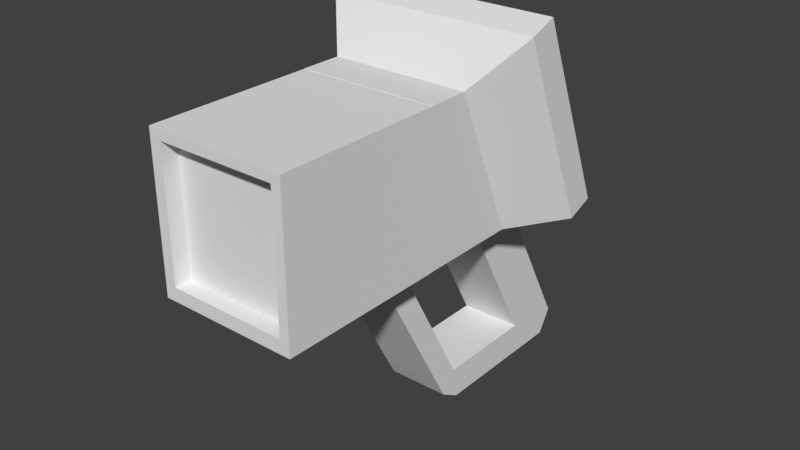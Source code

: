 # Source: Tool_detector.blend  (saved by Blender 2.79.0; exported with 4.5.12 LTS)
import bpy
from mathutils import Matrix  # noqa: F401  (used for matrix-valued properties, if any)

bpy.ops.wm.read_factory_settings(use_empty=True)
scene = bpy.context.scene
scene.name = 'Scene'

# ---- collections
col_collection_1 = bpy.data.collections.new('Collection 1'); scene.collection.children.link(col_collection_1)

# ---- materials (node trees are filled in below, after node groups)
mat_main = bpy.data.materials.new('Main')
mat_main.alpha_threshold = 0.0
mat_main.use_transparent_shadow = False
mat_main.roughness = 0.5
mat_screen = bpy.data.materials.new('Screen')
mat_screen.alpha_threshold = 0.0
mat_screen.use_transparent_shadow = False
mat_screen.diffuse_color = (0.0, 0.0, 0.0, 1.0)
mat_screen.roughness = 0.5
mat_screen.line_color = (0.0, 0.0, 0.0, 1.0)

# ---- material node trees

# ---- world
world_world = bpy.data.worlds.new('World'); scene.world = world_world
world_world.color = (0.05088, 0.05088, 0.05088)
world_world.use_sun_shadow = False
world_world.sun_shadow_jitter_overblur = 0.0
world_world.cycles.sampling_method = 'MANUAL'

# ---- meshes
me_cube_002 = bpy.data.meshes.new('Cube.002')
me_cube_002.from_pydata([(-0.02037, 0.1511, -0.1213), (-0.02037, 0.08468, -0.0001749), (-0.02037, 0.1217, -0.0001749), (0.01916, 0.1511, -0.1213), (0.01916, 0.08468, -0.0001749), (0.01916, 0.1217, -0.0001749), (-0.02037, 0.1395, -0.1006), (-0.02037, 0.1765, -0.1006), (0.01916, 0.1765, -0.1006), (0.01916, 0.1395, -0.1006), (-0.02037, 0.05641, -0.1006), (0.01916, 0.05641, -0.1006), (0.01916, 0.0734, -0.1006), (0.01916, 0.08499, -0.1213), (-0.02037, 0.0734, -0.1006), (-0.02037, 0.08499, -0.1213), (-0.02037, 0.001869, -0.0003864), (0.01916, 0.001869, -0.0003864), (0.01916, 0.01886, -0.0003864), (-0.02037, 0.01886, -0.0003864), (-0.02037, 0.04469, 0.09373), (0.01916, 0.04469, 0.09373), (0.01916, 0.07063, 0.1205), (0.01916, 0.01886, 0.03342), (-0.02037, 0.01886, 0.03342), (-0.02037, 0.01886, -0.0001749), (0.01916, 0.01886, -0.0001749), (-0.02037, 0.01886, 0.03363), (0.01916, 0.01886, 0.03363), (-0.0446, 0.08468, -0.0001749), (-0.0446, 0.1217, -0.0001749), (-0.0446, 0.01886, -0.0003864), (-0.0446, 0.001869, -0.0003864), (-0.0446, 0.07028, 0.03363), (-0.0446, 0.01886, 0.03342), (-0.0446, 0.001869, 0.03342), (-0.0446, 0.01886, -0.0001749), (-0.0446, 0.01886, 0.03363), (0.04243, 0.1217, -0.0001749), (0.04243, 0.08468, -0.0001749), (0.04243, 0.01886, -0.0003864), (0.04243, 0.001869, -0.0003864), (0.04243, 0.07028, 0.03363), (0.04243, 0.01886, 0.03342), (0.04243, 0.001869, 0.03342), (0.04243, 0.01886, -0.0001749), (0.04243, 0.01886, 0.03363), (0.03631, -0.08556, -0.0003864), (-0.03752, -0.08556, -0.0003864), (-0.02037, 0.07063, 0.1205), (0.01916, 0.01886, 0.06224), (-0.02037, 0.01886, 0.06224), (-0.02037, 0.01886, 0.06245), (0.01916, 0.01886, 0.06245), (-0.0446, 0.05801, 0.06245), (-0.0446, 0.01886, 0.06224), (-0.0446, 0.001869, 0.06224), (-0.0446, 0.01886, 0.06245), (0.04243, 0.05801, 0.06245), (0.04243, 0.01886, 0.06224), (0.04243, 0.001869, 0.06224), (0.04243, 0.01886, 0.06245), (-0.02037, 0.001869, 0.09352), (0.01916, 0.001869, 0.09352), (0.01916, 0.01886, 0.09352), (-0.02037, 0.01886, 0.09352), (-0.02037, 0.01886, 0.09373), (0.01916, 0.01886, 0.09373), (-0.0446, 0.04469, 0.09373), (-0.0446, 0.01886, 0.09352), (-0.0446, 0.001869, 0.09352), (-0.0446, 0.01886, 0.09373), (0.04243, 0.04469, 0.09373), (0.04243, 0.01886, 0.09352), (0.04243, 0.001869, 0.09352), (0.04243, 0.01886, 0.09373), (-0.03752, -0.08556, 0.008065), (0.03631, -0.08556, 0.008065), (-0.0446, -0.08556, -0.0003864), (-0.0446, -0.08556, 0.008065), (0.04243, -0.08556, -0.0003864), (0.04243, -0.08556, 0.008065), (-0.03752, -0.08556, 0.0876), (0.03631, -0.08556, 0.0876), (-0.0446, -0.08556, 0.0876), (0.04243, -0.08556, 0.0876), (-0.03752, -0.08556, 0.09352), (0.03631, -0.08556, 0.09352), (-0.0446, -0.08556, 0.09352), (0.04243, -0.08556, 0.09352), (-0.0446, 0.07063, 0.1205), (0.04243, 0.07063, 0.1205), (0.06524, 0.1217, -0.0001749), (0.06524, 0.1073, 0.03363), (0.06524, 0.09503, 0.06245), (0.06524, 0.08171, 0.09373), (0.06524, 0.07063, 0.1205), (-0.06879, 0.1073, 0.03363), (-0.06879, 0.09503, 0.06245), (-0.06879, 0.1217, -0.0001749), (-0.06879, 0.08171, 0.09373), (-0.06879, 0.07063, 0.1205), (-0.02037, 0.1388, 0.006372), (0.01916, 0.1388, 0.006372), (-0.02037, 0.09883, 0.1003), (-0.02037, 0.1244, 0.04018), (0.01916, 0.1244, 0.04018), (0.01916, 0.08775, 0.127), (-0.0446, 0.1388, 0.006372), (-0.0446, 0.1244, 0.04018), (0.04243, 0.1388, 0.006372), (0.04243, 0.1244, 0.04018), (-0.02037, 0.1121, 0.069), (0.01916, 0.1121, 0.069), (-0.02037, 0.08775, 0.127), (-0.0446, 0.1121, 0.069), (0.04243, 0.1121, 0.069), (0.01916, 0.09883, 0.1003), (-0.0446, 0.09883, 0.1003), (0.04243, 0.09883, 0.1003), (-0.0446, 0.08775, 0.127), (0.04243, 0.08775, 0.127), (0.06524, 0.1388, 0.006372), (0.06524, 0.1244, 0.04018), (0.06524, 0.1121, 0.069), (0.06524, 0.09883, 0.1003), (0.06524, 0.08775, 0.127), (-0.06879, 0.1244, 0.04018), (-0.06879, 0.1121, 0.069), (-0.06879, 0.1388, 0.006372), (-0.06879, 0.09883, 0.1003), (-0.06879, 0.08775, 0.127), (-0.02037, 0.1797, -0.1063), (-0.02037, 0.1709, -0.1213), (0.01916, 0.1709, -0.1213), (0.01916, 0.1797, -0.1063), (-0.02037, 0.07666, -0.1213), (-0.02037, 0.06376, -0.1137), (0.01916, 0.06376, -0.1137), (0.01916, 0.07666, -0.1213), (0.03631, -0.07532, 0.008065), (-0.03752, -0.07532, 0.008065), (0.03631, -0.07532, 0.0876), (-0.03752, -0.07532, 0.0876)], [], [(6, 1, 2, 7), (7, 2, 5, 8), (8, 5, 4, 9), (9, 4, 1, 6), (135, 8, 9), (33, 37, 57, 54), (12, 138, 139), (133, 134, 3, 0), (132, 7, 8, 135), (14, 15, 136), (14, 10, 16, 19), (12, 11, 138), (138, 11, 10, 137), (0, 3, 13, 15), (6, 0, 15, 14), (9, 6, 14, 12), (3, 9, 12, 13), (11, 12, 18, 17), (10, 11, 17, 16), (12, 14, 19, 18), (70, 56, 84, 88), (1, 25, 36, 29), (24, 19, 31, 34), (98, 100, 130, 128), (62, 70, 88, 86), (4, 5, 38, 39), (1, 4, 26, 25), (25, 27, 37, 36), (31, 32, 35, 34), (33, 29, 36, 37), (101, 90, 120, 131), (2, 1, 29, 30), (37, 27, 52, 57), (99, 97, 127, 129), (44, 43, 59, 60), (16, 17, 47, 48), (19, 16, 32, 31), (41, 40, 43, 44), (39, 42, 46, 45), (39, 38, 92), (28, 26, 45, 46), (27, 28, 53, 52), (18, 23, 43, 40), (32, 16, 48, 78), (17, 18, 40, 41), (26, 4, 39, 45), (92, 38, 110, 122), (50, 51, 65, 64), (54, 57, 71, 68), (61, 58, 72, 75), (55, 56, 70, 69), (60, 59, 73, 74), (63, 62, 86, 87), (34, 35, 56, 55), (17, 41, 80, 47), (44, 60, 85, 81), (43, 23, 50, 59), (23, 24, 51, 50), (24, 34, 55, 51), (28, 46, 61, 53), (49, 22, 107, 114), (46, 42, 58, 61), (64, 63, 74, 73), (38, 5, 103, 110), (64, 65, 62, 63), (21, 20, 66, 67), (66, 20, 68, 71), (62, 65, 69, 70), (5, 2, 102, 103), (21, 67, 75, 72), (51, 55, 69, 65), (57, 52, 66, 71), (60, 74, 89, 85), (95, 94, 124, 125), (22, 91, 121, 107), (52, 53, 67, 66), (59, 50, 64, 73), (53, 61, 75, 67), (41, 44, 81, 80), (83, 82, 143, 142), (48, 47, 77, 76), (48, 76, 79, 78), (77, 47, 80, 81), (82, 83, 87, 86), (79, 76, 82, 84), (77, 81, 85, 83), (83, 85, 89, 87), (84, 82, 86, 88), (56, 35, 79, 84), (35, 32, 78, 79), (74, 63, 87, 89), (22, 49, 20, 21), (20, 49, 90, 68), (22, 21, 72, 91), (100, 101, 131, 130), (30, 99, 129, 108), (39, 92, 93, 42), (42, 93, 94, 58), (58, 94, 95, 72), (72, 95, 96), (97, 98, 128, 127), (94, 93, 123, 124), (91, 96, 126, 121), (91, 72, 96), (93, 92, 122, 123), (97, 33, 54, 98), (99, 29, 33, 97), (98, 54, 68, 100), (100, 68, 101), (90, 49, 114, 120), (2, 30, 108, 102), (96, 95, 125, 126), (30, 29, 99), (68, 90, 101), (111, 106, 113, 116), (103, 106, 111, 110), (103, 102, 105, 106), (105, 102, 108, 109), (105, 109, 115, 112), (116, 113, 117, 119), (106, 105, 112, 113), (117, 104, 114, 107), (104, 118, 120, 114), (113, 112, 104, 117), (112, 115, 118, 104), (118, 115, 128, 130), (119, 117, 107, 121), (111, 116, 124, 123), (110, 111, 123, 122), (116, 119, 125, 124), (119, 121, 126, 125), (109, 108, 129, 127), (115, 109, 127, 128), (120, 118, 130, 131), (134, 133, 132, 135), (6, 7, 132), (136, 139, 138, 137), (15, 13, 139, 136), (10, 14, 137), (3, 134, 9), (0, 6, 133), (134, 135, 9), (133, 6, 132), (13, 12, 139), (137, 14, 136), (141, 140, 142, 143), (77, 83, 142, 140), (76, 77, 140, 141), (82, 76, 141, 143)])
me_cube_002.polygons.foreach_set('material_index', [0, 0, 0, 0, 0, 0, 0, 0, 0, 0, 0, 0, 0, 0, 0, 0, 0, 0, 0, 0, 0, 0, 0, 0, 0, 0, 0, 0, 0, 0, 0, 0, 0, 0, 0, 0, 0, 0, 0, 0, 0, 0, 0, 0, 0, 0, 0, 0, 0, 0, 0, 0, 0, 0, 0, 0, 0, 0, 0, 0, 0, 0, 0, 0, 0, 0, 0, 0, 0, 0, 0, 0, 0, 0, 0, 0, 0, 0, 0, 0, 0, 0, 0, 0, 0, 0, 0, 0, 0, 0, 0, 0, 0, 0, 0, 0, 0, 0, 0, 0, 0, 0, 0, 0, 0, 0, 0, 0, 0, 0, 0, 0, 0, 0, 1, 1, 1, 1, 1, 1, 1, 1, 1, 1, 1, 1, 1, 1, 1, 1, 1, 1, 1, 1, 0, 0, 0, 0, 0, 0, 0, 0, 0, 0, 0, 0, 0, 0, 0])
_uv = me_cube_002.uv_layers.new(name='UVMap')
_uv.uv.foreach_set('vector', [0.1409, 0.3064, 0.141, 0.08582, 0.1997, 0.12, 0.1996, 0.3406, 0.7976, 0.2113, 0.7976, 0.009637, 0.869, 0.009637, 0.869, 0.2113, 0.4083, 0.03938, 0.4085, 0.26, 0.3497, 0.2942, 0.3496, 0.0736, 0.9195, 0.5865, 0.9195, 0.3856, 0.991, 0.3856, 0.991, 0.5865, 0.4085, 0.02689, 0.4083, 0.03938, 0.3496, 0.0736, 0.3537, 0.5435, 0.2681, 0.5049, 0.2884, 0.4537, 0.3536, 0.4831, 0.2447, 0.1347, 0.2181, 0.1214, 0.232, 0.09676, 0.9014, 0.5909, 0.8299, 0.5909, 0.8299, 0.5528, 0.9014, 0.5528, 0.7976, 0.2226, 0.7976, 0.2113, 0.869, 0.2113, 0.869, 0.2226, 0.03599, 0.2453, 0.03648, 0.291, 0.02326, 0.2833, 0.03599, 0.2453, 0.009039, 0.2296, 0.00945, 0.009637, 0.0364, 0.02534, 0.2447, 0.1347, 0.2178, 0.1504, 0.2181, 0.1214, 0.8299, 0.8369, 0.8299, 0.8106, 0.9014, 0.8106, 0.9014, 0.8369, 0.9014, 0.5528, 0.8299, 0.5528, 0.8299, 0.4256, 0.9014, 0.4256, 0.1409, 0.3064, 0.1413, 0.3521, 0.03648, 0.291, 0.03599, 0.2453, 0.8299, 0.8562, 0.9014, 0.8562, 0.9014, 0.9827, 0.8299, 0.9827, 0.3501, 0.02795, 0.3496, 0.0736, 0.2447, 0.1347, 0.2452, 0.08906, 0.2178, 0.1504, 0.2447, 0.1347, 0.2452, 0.3547, 0.2182, 0.3704, 0.9014, 0.8106, 0.8299, 0.8106, 0.8299, 0.6102, 0.9014, 0.6102, 0.9586, 0.2108, 0.8871, 0.2108, 0.8871, 0.009637, 0.9586, 0.009637, 0.4667, 0.643, 0.5232, 0.643, 0.4774, 0.8115, 0.4667, 0.8115, 0.1074, 0.5547, 0.2262, 0.5547, 0.2262, 0.6014, 0.1074, 0.6014, 0.6983, 0.9254, 0.6983, 0.9904, 0.6545, 0.9904, 0.6545, 0.9254, 0.4152, 0.511, 0.4151, 0.4454, 0.4482, 0.4467, 0.4483, 0.5122, 0.7681, 0.4222, 0.8119, 0.4222, 0.8119, 0.5896, 0.799, 0.5896, 0.1074, 0.4785, 0.04064, 0.4785, 0.04064, 0.4336, 0.1074, 0.4336, 0.1074, 0.5547, 0.1074, 0.4785, 0.2262, 0.4785, 0.2262, 0.5547, 0.1226, 0.8478, 0.1226, 0.7828, 0.1664, 0.7828, 0.1664, 0.8478, 0.6364, 0.6102, 0.6364, 0.643, 0.5753, 0.643, 0.5753, 0.6102, 0.3537, 0.5435, 0.3539, 0.6143, 0.2443, 0.5649, 0.2681, 0.5049, 0.681, 0.009637, 0.681, 0.05625, 0.6489, 0.05625, 0.6489, 0.009637, 0.04064, 0.5547, 0.1074, 0.5547, 0.1074, 0.6014, 0.04064, 0.6014, 0.1664, 0.7828, 0.1226, 0.7828, 0.1226, 0.7274, 0.1664, 0.7274, 0.4155, 0.6422, 0.4153, 0.5713, 0.4485, 0.5726, 0.4486, 0.6434, 0.5753, 0.5582, 0.5753, 0.5909, 0.5232, 0.5909, 0.5232, 0.5582, 0.2881, 0.6954, 0.3596, 0.6954, 0.3906, 0.8636, 0.2571, 0.8636, 0.2881, 0.6627, 0.2881, 0.6954, 0.2443, 0.6954, 0.2443, 0.6627, 0.6364, 0.5582, 0.6364, 0.5909, 0.5753, 0.5909, 0.5753, 0.5582, 0.5361, 0.0387, 0.536, 0.1095, 0.4504, 0.1482, 0.4265, 0.08815, 0.1074, 0.4336, 0.04064, 0.4336, 0.04064, 0.3897, 0.0511, 0.7828, 0.0511, 0.8478, 0.009039, 0.8478, 0.009039, 0.7828, 0.1226, 0.7828, 0.0511, 0.7828, 0.0511, 0.7274, 0.1226, 0.7274, 0.7698, 0.9904, 0.7698, 0.9254, 0.8119, 0.9254, 0.8119, 0.9904, 0.2443, 0.6954, 0.2881, 0.6954, 0.2571, 0.8636, 0.2443, 0.8636, 0.3596, 0.6954, 0.3596, 0.6627, 0.4016, 0.6627, 0.4016, 0.6954, 0.2262, 0.4785, 0.1074, 0.4785, 0.1074, 0.4336, 0.2262, 0.4336, 0.04064, 0.3897, 0.04064, 0.4336, 0.009039, 0.4336, 0.009039, 0.3897, 0.7698, 0.8701, 0.6983, 0.8701, 0.6983, 0.81, 0.7698, 0.81, 0.3536, 0.4831, 0.2884, 0.4537, 0.3105, 0.3982, 0.3535, 0.4176, 0.4707, 0.1993, 0.5358, 0.1699, 0.5357, 0.2354, 0.4927, 0.2548, 0.5232, 0.6102, 0.5232, 0.643, 0.4667, 0.643, 0.4667, 0.6102, 0.5232, 0.5582, 0.5232, 0.5909, 0.4667, 0.5909, 0.4667, 0.5582, 0.6966, 0.4222, 0.7681, 0.4222, 0.799, 0.5896, 0.6656, 0.5896, 0.5753, 0.6102, 0.5753, 0.643, 0.5232, 0.643, 0.5232, 0.6102, 0.3596, 0.6954, 0.4016, 0.6954, 0.4016, 0.8636, 0.3906, 0.8636, 0.5753, 0.5582, 0.5232, 0.5582, 0.4774, 0.3897, 0.6212, 0.3897, 0.8119, 0.9254, 0.7698, 0.9254, 0.7698, 0.8701, 0.8119, 0.8701, 0.7698, 0.9254, 0.6983, 0.9254, 0.6983, 0.8701, 0.7698, 0.8701, 0.6983, 0.9254, 0.6545, 0.9254, 0.6545, 0.8701, 0.6983, 0.8701, 0.0511, 0.7828, 0.009039, 0.7828, 0.009039, 0.7274, 0.0511, 0.7274, 0.681, 0.103, 0.681, 0.1792, 0.6489, 0.1792, 0.6489, 0.103, 0.4504, 0.1482, 0.536, 0.1095, 0.5358, 0.1699, 0.4707, 0.1993, 0.6966, 0.3897, 0.6966, 0.4222, 0.6545, 0.4222, 0.6545, 0.3897, 0.04064, 0.4336, 0.04064, 0.4785, 0.009039, 0.4785, 0.009039, 0.4336, 0.6966, 0.3897, 0.7681, 0.3897, 0.7681, 0.4222, 0.6966, 0.4222, 0.7331, 0.1792, 0.7331, 0.103, 0.7795, 0.103, 0.7795, 0.1792, 0.7795, 0.103, 0.7331, 0.103, 0.7331, 0.05625, 0.7795, 0.05625, 0.7681, 0.4222, 0.7681, 0.3897, 0.8119, 0.3897, 0.8119, 0.4222, 0.04064, 0.4785, 0.04064, 0.5547, 0.009039, 0.5547, 0.009039, 0.4785, 0.7331, 0.1792, 0.7795, 0.1792, 0.7795, 0.224, 0.7331, 0.224, 0.6983, 0.8701, 0.6545, 0.8701, 0.6545, 0.81, 0.6983, 0.81, 0.1664, 0.7274, 0.1226, 0.7274, 0.1226, 0.6673, 0.1664, 0.6673, 0.5232, 0.5582, 0.4667, 0.5582, 0.4667, 0.3897, 0.4774, 0.3897, 0.5973, 0.2076, 0.5975, 0.1421, 0.6306, 0.1408, 0.6305, 0.2064, 0.681, 0.1792, 0.681, 0.224, 0.6489, 0.224, 0.6489, 0.1792, 0.1226, 0.7274, 0.0511, 0.7274, 0.0511, 0.6673, 0.1226, 0.6673, 0.8119, 0.8701, 0.7698, 0.8701, 0.7698, 0.81, 0.8119, 0.81, 0.0511, 0.7274, 0.009039, 0.7274, 0.009039, 0.6673, 0.0511, 0.6673, 0.6364, 0.5582, 0.5753, 0.5582, 0.6212, 0.3897, 0.6364, 0.3897, 0.4301, 0.9775, 0.4301, 0.8352, 0.4486, 0.8352, 0.4486, 0.9775, 0.799, 0.7907, 0.6656, 0.7907, 0.6656, 0.7745, 0.799, 0.7745, 0.799, 0.7907, 0.799, 0.7745, 0.8119, 0.7745, 0.8119, 0.7907, 0.6656, 0.7745, 0.6656, 0.7907, 0.6545, 0.7907, 0.6545, 0.7745, 0.799, 0.6216, 0.6656, 0.6216, 0.6656, 0.6102, 0.799, 0.6102, 0.8119, 0.7745, 0.799, 0.7745, 0.799, 0.6216, 0.8119, 0.6216, 0.6656, 0.7745, 0.6545, 0.7745, 0.6545, 0.6216, 0.6656, 0.6216, 0.6656, 0.6216, 0.6545, 0.6216, 0.6545, 0.6102, 0.6656, 0.6102, 0.8119, 0.6216, 0.799, 0.6216, 0.799, 0.6102, 0.8119, 0.6102, 0.5232, 0.643, 0.5753, 0.643, 0.6212, 0.8115, 0.4774, 0.8115, 0.5753, 0.643, 0.6364, 0.643, 0.6364, 0.8115, 0.6212, 0.8115, 0.6545, 0.4222, 0.6966, 0.4222, 0.6656, 0.5896, 0.6545, 0.5896, 0.681, 0.1792, 0.681, 0.103, 0.7331, 0.103, 0.7331, 0.1792, 0.7331, 0.103, 0.681, 0.103, 0.681, 0.05625, 0.7331, 0.05625, 0.681, 0.1792, 0.7331, 0.1792, 0.7331, 0.224, 0.681, 0.224, 0.4151, 0.4454, 0.4155, 0.3897, 0.4486, 0.3909, 0.4482, 0.4467, 0.04064, 0.6014, 0.04064, 0.648, 0.009039, 0.648, 0.009039, 0.6014, 0.5361, 0.0387, 0.5977, 0.01088, 0.5976, 0.08171, 0.536, 0.1095, 0.536, 0.1095, 0.5976, 0.08171, 0.5975, 0.1421, 0.5358, 0.1699, 0.5358, 0.1699, 0.5975, 0.1421, 0.5973, 0.2076, 0.5357, 0.2354, 0.5357, 0.2354, 0.5973, 0.2076, 0.5977, 0.2634, 0.4153, 0.5713, 0.4152, 0.511, 0.4483, 0.5122, 0.4485, 0.5726, 0.5975, 0.1421, 0.5976, 0.08171, 0.6307, 0.08046, 0.6306, 0.1408, 0.681, 0.224, 0.681, 0.268, 0.6489, 0.268, 0.6489, 0.224, 0.681, 0.224, 0.7331, 0.224, 0.681, 0.268, 0.5976, 0.08171, 0.5977, 0.01088, 0.6309, 0.009637, 0.6307, 0.08046, 0.4153, 0.5713, 0.3537, 0.5435, 0.3536, 0.4831, 0.4152, 0.511, 0.4155, 0.6422, 0.3539, 0.6143, 0.3537, 0.5435, 0.4153, 0.5713, 0.4152, 0.511, 0.3536, 0.4831, 0.3535, 0.4176, 0.4151, 0.4454, 0.4151, 0.4454, 0.3535, 0.4176, 0.4155, 0.3897, 0.681, 0.05625, 0.681, 0.103, 0.6489, 0.103, 0.6489, 0.05625, 0.04064, 0.5547, 0.04064, 0.6014, 0.009039, 0.6014, 0.009039, 0.5547, 0.5977, 0.2634, 0.5973, 0.2076, 0.6305, 0.2064, 0.6309, 0.2621, 0.04064, 0.6014, 0.1074, 0.6014, 0.04064, 0.648, 0.7331, 0.05625, 0.681, 0.05625, 0.681, 0.009637, 0.1589, 0.2855, 0.3325, 0.2855, 0.3325, 0.5192, 0.1589, 0.5192, 0.3325, 0.01139, 0.3325, 0.2855, 0.1589, 0.2855, 0.1589, 0.01139, 0.3325, 0.01139, 0.6275, 0.01139, 0.6275, 0.2855, 0.3325, 0.2855, 0.6275, 0.2855, 0.6275, 0.01139, 0.8082, 0.01139, 0.8082, 0.2855, 0.6275, 0.2855, 0.8082, 0.2855, 0.8082, 0.5192, 0.6275, 0.5192, 0.1589, 0.5192, 0.3325, 0.5192, 0.3325, 0.7728, 0.1589, 0.7728, 0.3325, 0.2855, 0.6275, 0.2855, 0.6275, 0.5192, 0.3325, 0.5192, 0.3325, 0.7728, 0.6275, 0.7728, 0.6275, 0.9886, 0.3325, 0.9886, 0.6275, 0.7728, 0.8082, 0.7728, 0.8082, 0.9886, 0.6275, 0.9886, 0.3325, 0.5192, 0.6275, 0.5192, 0.6275, 0.7728, 0.3325, 0.7728, 0.6275, 0.5192, 0.8082, 0.5192, 0.8082, 0.7728, 0.6275, 0.7728, 0.8082, 0.7728, 0.8082, 0.5192, 0.9886, 0.5192, 0.9886, 0.7728, 0.1589, 0.7728, 0.3325, 0.7728, 0.3325, 0.9886, 0.1589, 0.9886, 0.1589, 0.2855, 0.1589, 0.5192, -0.01119, 0.5192, -0.01119, 0.2855, 0.1589, 0.01139, 0.1589, 0.2855, -0.01119, 0.2855, -0.01119, 0.01139, 0.1589, 0.5192, 0.1589, 0.7728, -0.01119, 0.7728, -0.01119, 0.5192, 0.1589, 0.7728, 0.1589, 0.9886, -0.01119, 0.9886, -0.01119, 0.7728, 0.8082, 0.2855, 0.8082, 0.01139, 0.9886, 0.01139, 0.9886, 0.2855, 0.8082, 0.5192, 0.8082, 0.2855, 0.9886, 0.2855, 0.9886, 0.5192, 0.8082, 0.9886, 0.8082, 0.7728, 0.9886, 0.7728, 0.9886, 0.9886, 0.869, 0.2501, 0.7976, 0.2501, 0.7976, 0.2226, 0.869, 0.2226, 0.1409, 0.3064, 0.1996, 0.3406, 0.1997, 0.3531, 0.9014, 0.4096, 0.8299, 0.4096, 0.8299, 0.3856, 0.9014, 0.3856, 0.9014, 0.4256, 0.8299, 0.4256, 0.8299, 0.4096, 0.9014, 0.4096, 0.009039, 0.2296, 0.03599, 0.2453, 0.009346, 0.2586, 0.3501, 0.02795, 0.3815, 0.009637, 0.3496, 0.0736, 0.1413, 0.3521, 0.1409, 0.3064, 0.1728, 0.3704, 0.3815, 0.009637, 0.4085, 0.02689, 0.3496, 0.0736, 0.1728, 0.3704, 0.1409, 0.3064, 0.1997, 0.3531, 0.2452, 0.08906, 0.2447, 0.1347, 0.232, 0.09676, 0.009346, 0.2586, 0.03599, 0.2453, 0.02326, 0.2833, 0.6001, 0.9836, 0.4667, 0.9836, 0.4667, 0.8307, 0.6001, 0.8307, 0.4486, 0.6627, 0.4486, 0.816, 0.4301, 0.816, 0.4301, 0.6627, 0.2077, 0.9821, 0.2077, 0.8398, 0.2261, 0.8398, 0.2261, 0.9821, 0.2077, 0.8206, 0.2077, 0.6673, 0.2262, 0.6673, 0.2262, 0.8206])
me_cube_002.materials.append(mat_main)
me_cube_002.materials.append(mat_screen)
me_cube_002.use_remesh_preserve_volume = False
me_cube_002.use_remesh_preserve_attributes = False
me_cube_002.use_mirror_vertex_groups = False
me_cube_002.update()

# ---- objects
ob_detectortoolmesh = bpy.data.objects.new('DetectorToolMesh', me_cube_002)

# ---- transforms, parenting, visibility, modifiers, constraints
ob_detectortoolmesh.location = (0.0, 0.0, 0.0)
ob_detectortoolmesh.lineart.crease_threshold = 0.0

# ---- collection membership
col_collection_1.objects.link(ob_detectortoolmesh)

# ---- scene / render settings (as saved in the file)
scene.frame_start = 1; scene.frame_end = 250; scene.frame_set(1)
scene.render.engine = 'BLENDER_EEVEE_NEXT'
scene.render.resolution_percentage = 50
scene.render.dither_intensity = 0.0
scene.cycles.use_denoising = False
scene.cycles.samples = 128
scene.cycles.sampling_pattern = 'TABULATED_SOBOL'
scene.cycles.use_adaptive_sampling = False
scene.cycles.use_light_tree = False
scene.cycles.blur_glossy = 0.0
scene.cycles.sample_clamp_indirect = 0.0
scene.view_settings.view_transform = 'Standard'
bpy.context.view_layer.update()

# ---- added for rendering (the .blend has no active camera and no usable light): camera, sun
cam_auto = bpy.data.cameras.new('AutoCamera')
cam_auto.lens = 50.0
cam_auto.sensor_width = 36.0
cam_auto.clip_end = 1000.0
ob_auto_camera = bpy.data.objects.new('AutoCamera', cam_auto)
scene.collection.objects.link(ob_auto_camera)
ob_auto_camera.location = (0.356535, -0.382904, 0.2895)
ob_auto_camera.rotation_euler = (1.09748, -7.21219e-08, 0.694738)
scene.camera = ob_auto_camera
light_auto_sun = bpy.data.lights.new('AutoSun', 'SUN')
light_auto_sun.energy = 3.0
light_auto_sun.angle = 0.0523599
ob_auto_sun = bpy.data.objects.new('AutoSun', light_auto_sun)
scene.collection.objects.link(ob_auto_sun)
ob_auto_sun.rotation_euler = (0.872665, 0.174533, 0.523599)
bpy.context.view_layer.update()
